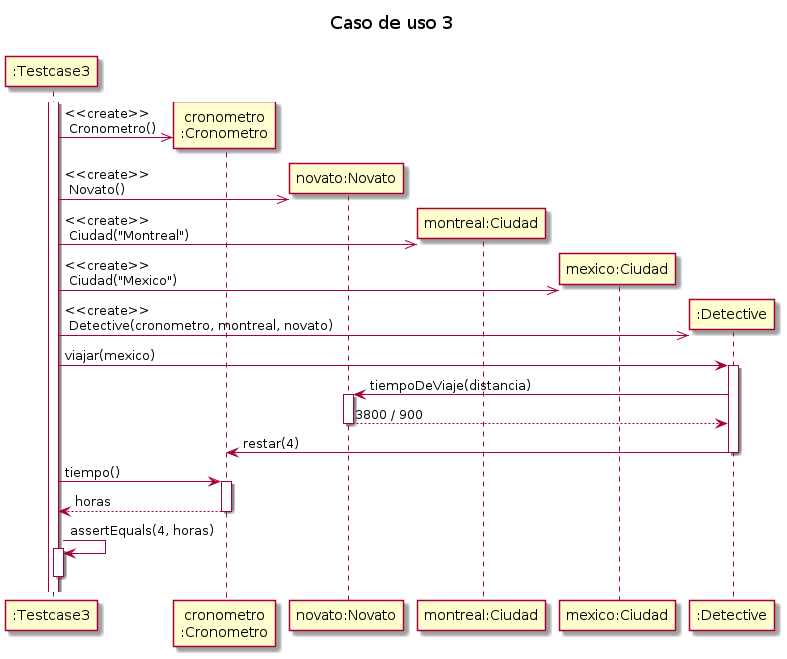

The diagram above was rendered by PlantUML. Its source (embedded in the PNG):
@startuml

title "Caso de uso 3"

participant ":Testcase3" as testcase
participant "cronometro\n:Cronometro" as cron
participant "novato:Novato" as novato
participant "montreal:Ciudad" as montreal
participant "mexico:Ciudad" as mexico
participant ":Detective" as detective

activate testcase
create cron
testcase ->> cron: <<create>>\n Cronometro()
create novato
testcase ->> novato: <<create>>\n Novato()
create montreal
testcase ->> montreal: <<create>>\n Ciudad("Montreal")
create mexico
testcase ->> mexico: <<create>>\n Ciudad("Mexico")
create detective
testcase ->> detective: <<create>>\n Detective(cronometro, montreal, novato)

testcase -> detective: viajar(mexico)
    activate detective
    detective -> novato: tiempoDeViaje(distancia)
        activate novato
        return 3800 / 900
    detective -> cron: restar(4)
    deactivate detective

testcase -> cron: tiempo()
    activate cron
    return horas

testcase -> testcase: assertEquals(4, horas)
activate testcase
deactivate testcase

@enduml